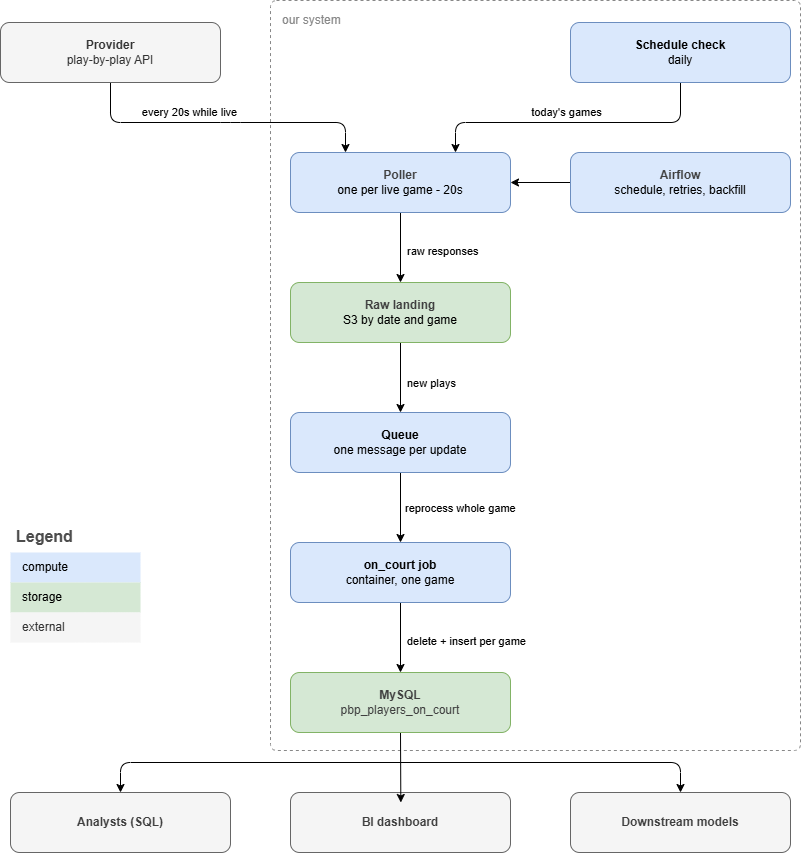

The diagram above was exported from draw.io. Its source (the exported page's mxGraphModel, read from the mxfile embedded in the PNG):
<mxGraphModel dx="703" dy="1155" grid="1" gridSize="10" guides="1" tooltips="1" connect="1" arrows="1" fold="1" page="1" pageScale="1" pageWidth="850" pageHeight="1100" background="#FFFFFF" math="0" shadow="0">
  <root>
    <mxCell id="0" />
    <mxCell id="1" parent="0" />
    <mxCell id="27" value="our system" style="rounded=1;absoluteArcSize=1;arcSize=12;whiteSpace=wrap;html=1;dashed=1;fillColor=none;strokeColor=#888888;verticalAlign=top;align=left;spacingLeft=10;spacingTop=6;fontColor=#888888;fontSize=12;container=0;" vertex="1" parent="1">
      <mxGeometry x="300" y="18" width="530" height="750" as="geometry" />
    </mxCell>
    <mxCell id="14" style="edgeStyle=none;html=1;exitX=0.5;exitY=1;exitDx=0;exitDy=0;entryX=0.25;entryY=0;entryDx=0;entryDy=0;" edge="1" parent="1" source="2" target="6">
      <mxGeometry relative="1" as="geometry">
        <Array as="points">
          <mxPoint x="140" y="140" />
          <mxPoint x="260" y="140" />
          <mxPoint x="375" y="140" />
        </Array>
      </mxGeometry>
    </mxCell>
    <mxCell id="28" value="every 20s while live" style="edgeLabel;html=1;align=center;verticalAlign=bottom;resizable=0;points=[];imageVerticalAlign=top;labelPosition=center;verticalLabelPosition=top;" vertex="1" connectable="0" parent="14">
      <mxGeometry x="-0.2378" y="-2" relative="1" as="geometry">
        <mxPoint x="1" y="-5" as="offset" />
      </mxGeometry>
    </mxCell>
    <mxCell id="2" value="&lt;b&gt;Provider&lt;/b&gt;&lt;div&gt;play-by-play API&lt;/div&gt;" style="rounded=1;whiteSpace=wrap;html=1;fillColor=#f5f5f5;fontColor=#333333;strokeColor=#666666;" vertex="1" parent="1">
      <mxGeometry x="30" y="40" width="220" height="60" as="geometry" />
    </mxCell>
    <mxCell id="13" style="edgeStyle=none;html=1;exitX=0.5;exitY=1;exitDx=0;exitDy=0;entryX=0.75;entryY=0;entryDx=0;entryDy=0;" edge="1" parent="1" source="3" target="6">
      <mxGeometry relative="1" as="geometry">
        <mxPoint x="420" y="120" as="targetPoint" />
        <Array as="points">
          <mxPoint x="710" y="140" />
          <mxPoint x="485" y="140" />
        </Array>
      </mxGeometry>
    </mxCell>
    <mxCell id="29" value="today's games" style="edgeLabel;html=1;align=center;verticalAlign=bottom;resizable=0;points=[];labelPosition=center;verticalLabelPosition=top;" vertex="1" connectable="0" parent="13">
      <mxGeometry x="0.0554" y="-2" relative="1" as="geometry">
        <mxPoint y="-1" as="offset" />
      </mxGeometry>
    </mxCell>
    <mxCell id="3" value="&lt;div&gt;&lt;b&gt;Schedule check&lt;/b&gt;&lt;/div&gt;&lt;div&gt;daily&lt;/div&gt;" style="rounded=1;whiteSpace=wrap;html=1;fillColor=#dae8fc;strokeColor=#6c8ebf;" vertex="1" parent="1">
      <mxGeometry x="600" y="40" width="220" height="60" as="geometry" />
    </mxCell>
    <mxCell id="17" style="edgeStyle=none;html=1;exitX=0.5;exitY=1;exitDx=0;exitDy=0;entryX=0.5;entryY=0;entryDx=0;entryDy=0;" edge="1" parent="1" source="4" target="7">
      <mxGeometry relative="1" as="geometry" />
    </mxCell>
    <mxCell id="31" value="new plays" style="edgeLabel;html=1;align=left;verticalAlign=middle;resizable=0;points=[];labelPosition=right;verticalLabelPosition=middle;" vertex="1" connectable="0" parent="17">
      <mxGeometry x="0.1565" relative="1" as="geometry">
        <mxPoint x="5" as="offset" />
      </mxGeometry>
    </mxCell>
    <mxCell id="4" value="&lt;div&gt;&lt;span style=&quot;color: rgb(63, 63, 63); background-color: transparent;&quot;&gt;&lt;b&gt;Raw landing&lt;/b&gt;&lt;/span&gt;&lt;/div&gt;&lt;div&gt;S3 by date and game&lt;/div&gt;" style="rounded=1;whiteSpace=wrap;html=1;container=0;fillColor=#d5e8d4;strokeColor=#82b366;" vertex="1" parent="1">
      <mxGeometry x="320" y="300" width="220" height="60" as="geometry" />
    </mxCell>
    <mxCell id="15" style="edgeStyle=none;html=1;exitX=0;exitY=0.5;exitDx=0;exitDy=0;entryX=1;entryY=0.5;entryDx=0;entryDy=0;" edge="1" parent="1" source="5" target="6">
      <mxGeometry relative="1" as="geometry" />
    </mxCell>
    <mxCell id="5" value="&lt;div&gt;&lt;span style=&quot;color: rgb(63, 63, 63); background-color: transparent;&quot;&gt;&lt;b&gt;Airflow&lt;/b&gt;&lt;/span&gt;&lt;/div&gt;&lt;div&gt;schedule, retries, backfill&lt;/div&gt;" style="rounded=1;whiteSpace=wrap;html=1;container=0;fillColor=#dae8fc;strokeColor=#6c8ebf;" vertex="1" parent="1">
      <mxGeometry x="600" y="170" width="220" height="60" as="geometry" />
    </mxCell>
    <mxCell id="16" style="edgeStyle=none;html=1;exitX=0.5;exitY=1;exitDx=0;exitDy=0;entryX=0.5;entryY=0;entryDx=0;entryDy=0;" edge="1" parent="1" source="6" target="4">
      <mxGeometry relative="1" as="geometry" />
    </mxCell>
    <mxCell id="30" value="raw responses" style="edgeLabel;html=1;align=left;verticalAlign=middle;resizable=0;points=[];labelPosition=right;verticalLabelPosition=middle;" vertex="1" connectable="0" parent="16">
      <mxGeometry x="0.1156" relative="1" as="geometry">
        <mxPoint x="5" as="offset" />
      </mxGeometry>
    </mxCell>
    <mxCell id="6" value="&lt;div&gt;&lt;span style=&quot;color: rgb(63, 63, 63); background-color: transparent;&quot;&gt;&lt;b&gt;Poller&lt;/b&gt;&lt;/span&gt;&lt;/div&gt;&lt;div&gt;one per live game - 20s&lt;/div&gt;" style="rounded=1;whiteSpace=wrap;html=1;container=0;fillColor=#dae8fc;strokeColor=#6c8ebf;glass=0;shadow=0;" vertex="1" parent="1">
      <mxGeometry x="320" y="170" width="220" height="60" as="geometry" />
    </mxCell>
    <mxCell id="18" style="edgeStyle=none;html=1;exitX=0.5;exitY=1;exitDx=0;exitDy=0;entryX=0.5;entryY=0;entryDx=0;entryDy=0;" edge="1" parent="1" source="7" target="8">
      <mxGeometry relative="1" as="geometry" />
    </mxCell>
    <mxCell id="32" value="reprocess whole game" style="edgeLabel;html=1;align=left;verticalAlign=middle;resizable=0;points=[];labelPosition=right;verticalLabelPosition=middle;" vertex="1" connectable="0" parent="18">
      <mxGeometry x="-0.0068" y="-2" relative="1" as="geometry">
        <mxPoint x="5" as="offset" />
      </mxGeometry>
    </mxCell>
    <mxCell id="7" value="&lt;div&gt;&lt;b&gt;Queue&lt;/b&gt;&lt;/div&gt;&lt;div&gt;one message per update&lt;/div&gt;" style="rounded=1;whiteSpace=wrap;html=1;container=0;fillColor=#dae8fc;strokeColor=#6c8ebf;" vertex="1" parent="1">
      <mxGeometry x="320" y="430" width="220" height="60" as="geometry" />
    </mxCell>
    <mxCell id="19" style="edgeStyle=none;html=1;exitX=0.5;exitY=1;exitDx=0;exitDy=0;entryX=0.5;entryY=0;entryDx=0;entryDy=0;" edge="1" parent="1" source="8" target="12">
      <mxGeometry relative="1" as="geometry" />
    </mxCell>
    <mxCell id="33" value="delete + insert per game" style="edgeLabel;html=1;align=left;verticalAlign=middle;resizable=0;points=[];labelPosition=right;verticalLabelPosition=middle;" vertex="1" connectable="0" parent="19">
      <mxGeometry x="0.0748" relative="1" as="geometry">
        <mxPoint x="5" as="offset" />
      </mxGeometry>
    </mxCell>
    <mxCell id="8" value="&lt;div&gt;&lt;b&gt;on_court job&lt;/b&gt;&lt;/div&gt;&lt;div&gt;container, one game&lt;/div&gt;" style="rounded=1;whiteSpace=wrap;html=1;container=0;fillColor=#dae8fc;strokeColor=#6c8ebf;" vertex="1" parent="1">
      <mxGeometry x="320" y="560" width="220" height="60" as="geometry" />
    </mxCell>
    <mxCell id="9" value="&lt;div&gt;&lt;span style=&quot;color: rgb(63, 63, 63); background-color: transparent;&quot;&gt;&lt;b&gt;Analysts (SQL)&lt;/b&gt;&lt;/span&gt;&lt;/div&gt;" style="rounded=1;whiteSpace=wrap;html=1;container=0;fillColor=#f5f5f5;fontColor=#333333;strokeColor=#666666;" vertex="1" parent="1">
      <mxGeometry x="40" y="810" width="220" height="60" as="geometry" />
    </mxCell>
    <mxCell id="10" value="&lt;div&gt;&lt;span style=&quot;color: rgb(63, 63, 63); background-color: transparent;&quot;&gt;&lt;b&gt;BI dashboard&lt;/b&gt;&lt;/span&gt;&lt;/div&gt;" style="rounded=1;whiteSpace=wrap;html=1;container=0;fillColor=#f5f5f5;fontColor=#333333;strokeColor=#666666;" vertex="1" parent="1">
      <mxGeometry x="320" y="810" width="220" height="60" as="geometry" />
    </mxCell>
    <mxCell id="11" value="&lt;div&gt;&lt;span style=&quot;color: rgb(63, 63, 63); background-color: transparent;&quot;&gt;&lt;b&gt;Downstream models&lt;/b&gt;&lt;/span&gt;&lt;/div&gt;" style="rounded=1;whiteSpace=wrap;html=1;container=0;fillColor=#f5f5f5;fontColor=#333333;strokeColor=#666666;" vertex="1" parent="1">
      <mxGeometry x="600" y="810" width="220" height="60" as="geometry" />
    </mxCell>
    <mxCell id="21" style="edgeStyle=none;html=1;exitX=0.5;exitY=1;exitDx=0;exitDy=0;" edge="1" parent="1" source="12">
      <mxGeometry relative="1" as="geometry">
        <mxPoint x="430.33333333333326" y="820" as="targetPoint" />
      </mxGeometry>
    </mxCell>
    <mxCell id="22" style="edgeStyle=none;html=1;entryX=0.5;entryY=0;entryDx=0;entryDy=0;" edge="1" parent="1" target="11">
      <mxGeometry relative="1" as="geometry">
        <mxPoint x="430" y="780" as="sourcePoint" />
        <Array as="points">
          <mxPoint x="710" y="780" />
        </Array>
      </mxGeometry>
    </mxCell>
    <mxCell id="24" style="edgeStyle=none;html=1;entryX=0.5;entryY=0;entryDx=0;entryDy=0;" edge="1" parent="1" target="9">
      <mxGeometry relative="1" as="geometry">
        <mxPoint x="430" y="780" as="sourcePoint" />
        <Array as="points">
          <mxPoint x="150" y="780" />
        </Array>
      </mxGeometry>
    </mxCell>
    <mxCell id="12" value="&lt;div&gt;&lt;span style=&quot;color: rgb(63, 63, 63); background-color: transparent;&quot;&gt;&lt;b&gt;MySQL&lt;/b&gt;&lt;/span&gt;&lt;/div&gt;&lt;div&gt;&lt;span style=&quot;color: rgb(63, 63, 63); background-color: transparent;&quot;&gt;pbp_players_on_court&lt;/span&gt;&lt;/div&gt;" style="rounded=1;whiteSpace=wrap;html=1;container=0;fillColor=#d5e8d4;strokeColor=#82b366;" vertex="1" parent="1">
      <mxGeometry x="320" y="690" width="220" height="60" as="geometry" />
    </mxCell>
    <mxCell id="34" value="Legend" style="shape=table;startSize=30;container=1;collapsible=0;childLayout=tableLayout;fontSize=16;align=left;verticalAlign=top;fillColor=none;strokeColor=none;fontColor=#4D4D4D;fontStyle=1;spacingLeft=6;spacing=0;resizable=0;" vertex="1" parent="1">
      <mxGeometry x="40" y="540" width="130" height="120" as="geometry" />
    </mxCell>
    <mxCell id="35" value="" style="shape=tableRow;horizontal=0;startSize=0;swimlaneHead=0;swimlaneBody=0;strokeColor=inherit;top=0;left=0;bottom=0;right=0;collapsible=0;dropTarget=0;fillColor=none;points=[[0,0.5],[1,0.5]];portConstraint=eastwest;fontSize=12;" vertex="1" parent="34">
      <mxGeometry y="30" width="130" height="30" as="geometry" />
    </mxCell>
    <mxCell id="36" value="compute" style="shape=partialRectangle;html=1;whiteSpace=wrap;connectable=0;strokeColor=#6c8ebf;overflow=hidden;fillColor=#dae8fc;top=0;left=0;bottom=0;right=0;pointerEvents=1;fontSize=12;align=left;spacingLeft=10;spacingRight=4;" vertex="1" parent="35">
      <mxGeometry width="130" height="30" as="geometry">
        <mxRectangle width="130" height="30" as="alternateBounds" />
      </mxGeometry>
    </mxCell>
    <mxCell id="37" value="" style="shape=tableRow;horizontal=0;startSize=0;swimlaneHead=0;swimlaneBody=0;strokeColor=inherit;top=0;left=0;bottom=0;right=0;collapsible=0;dropTarget=0;fillColor=none;points=[[0,0.5],[1,0.5]];portConstraint=eastwest;fontSize=12;" vertex="1" parent="34">
      <mxGeometry y="60" width="130" height="30" as="geometry" />
    </mxCell>
    <mxCell id="38" value="storage" style="shape=partialRectangle;html=1;whiteSpace=wrap;connectable=0;strokeColor=#82b366;overflow=hidden;fillColor=#d5e8d4;top=0;left=0;bottom=0;right=0;pointerEvents=1;fontSize=12;align=left;spacingLeft=10;spacingRight=4;" vertex="1" parent="37">
      <mxGeometry width="130" height="30" as="geometry">
        <mxRectangle width="130" height="30" as="alternateBounds" />
      </mxGeometry>
    </mxCell>
    <mxCell id="39" value="" style="shape=tableRow;horizontal=0;startSize=0;swimlaneHead=0;swimlaneBody=0;strokeColor=inherit;top=0;left=0;bottom=0;right=0;collapsible=0;dropTarget=0;fillColor=none;points=[[0,0.5],[1,0.5]];portConstraint=eastwest;fontSize=12;" vertex="1" parent="34">
      <mxGeometry y="90" width="130" height="30" as="geometry" />
    </mxCell>
    <mxCell id="40" value="external" style="shape=partialRectangle;html=1;whiteSpace=wrap;connectable=0;strokeColor=#666666;overflow=hidden;fillColor=#f5f5f5;top=0;left=0;bottom=0;right=0;pointerEvents=1;fontSize=12;align=left;fontColor=#333333;spacingLeft=10;spacingRight=4;" vertex="1" parent="39">
      <mxGeometry width="130" height="30" as="geometry">
        <mxRectangle width="130" height="30" as="alternateBounds" />
      </mxGeometry>
    </mxCell>
  </root>
</mxGraphModel>